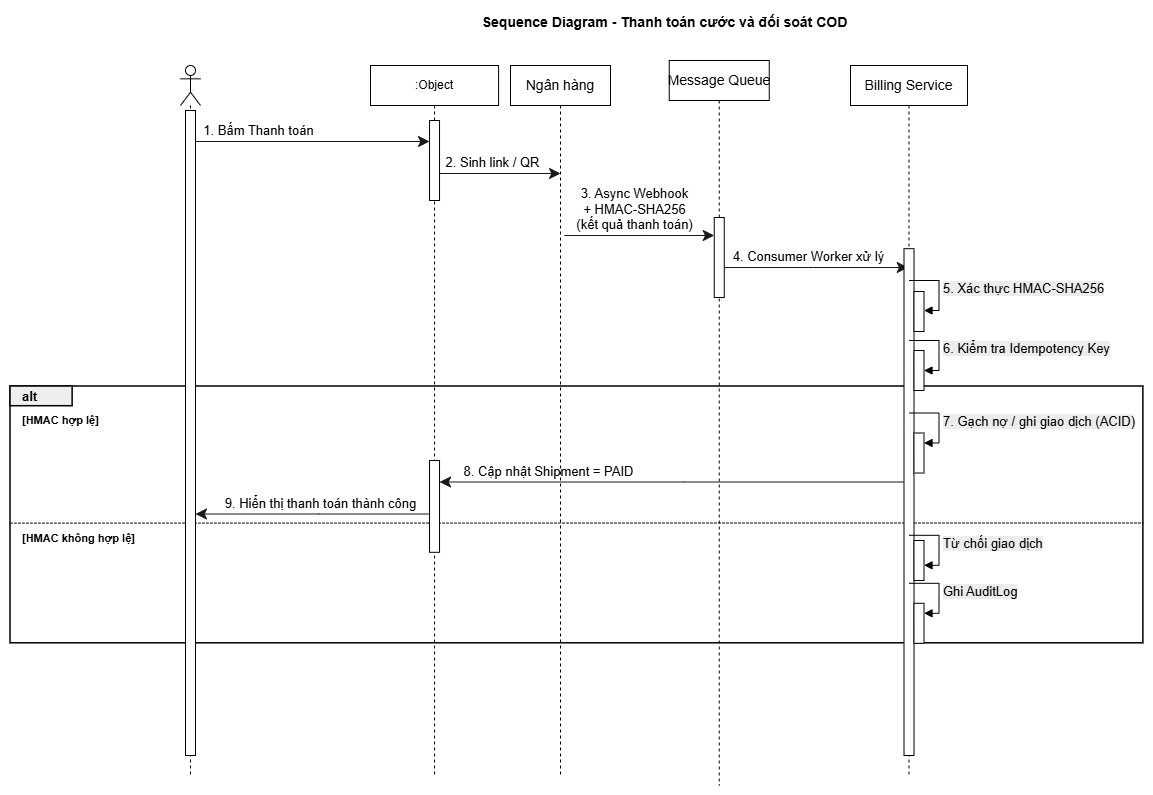

The diagram above was exported from draw.io. Its source (the exported page's mxGraphModel, read from the mxfile embedded in the PNG):
<mxGraphModel dx="2620" dy="987" grid="1" gridSize="10" guides="1" tooltips="1" connect="1" arrows="1" fold="1" page="1" pageScale="1" pageWidth="850" pageHeight="1100" math="0" shadow="0">
  <root>
    <mxCell id="0" />
    <mxCell id="1" parent="0" />
    <UserObject label="" plantUmlData="{&#10;  &quot;data&quot;: &quot;@startuml\ntitle Sequence Diagram - Thanh toán cước và đối soát COD\n\nactor \&quot;Khách hàng\&quot; as KH\nparticipant \&quot;RikkeiLogistics App\&quot; as APP\nparticipant \&quot;Ngân hàng\&quot; as BANK\nqueue \&quot;Message Queue\&quot; as MQ\nparticipant \&quot;Billing Service\&quot; as BILL\n\nKH -&gt; APP: 1. Bấm Thanh toán\nAPP -&gt; BANK: 2. Sinh link / QR\n\nBANK -&gt; MQ: 3. Async Webhook\\n+ HMAC-SHA256\\n(kết quả thanh toán)\n\nMQ -&gt; BILL: 4. Consumer Worker xử lý\n\nBILL -&gt; BILL: 5. Xác thực HMAC-SHA256\nBILL -&gt; BILL: 6. Kiểm tra Idempotency Key\n\nalt HMAC hợp lệ\n    BILL -&gt; BILL: 7. Gạch nợ / ghi giao dịch (ACID)\n    BILL -&gt; APP: 8. Cập nhật Shipment = PAID\n    APP -&gt; KH: 9. Hiển thị thanh toán thành công\nelse HMAC không hợp lệ\n    BILL -&gt; BILL: Từ chối giao dịch\n    BILL -&gt; BILL: Ghi AuditLog\nend\n\n@enduml&quot;,&#10;  &quot;config&quot;: null&#10;}" id="YFdFBQolVAXraPM3bXpu-1">
      <mxCell connectable="0" parent="1" style="group;transparentBounds=1;editIcon=1;lockedGroup=0;groupPadding=10;" vertex="1">
        <mxGeometry as="geometry" />
      </mxCell>
    </UserObject>
    <mxCell id="YFdFBQolVAXraPM3bXpu-46" parent="YFdFBQolVAXraPM3bXpu-1" style="shape=umlLifeline;perimeter=lifelinePerimeter;whiteSpace=wrap;html=1;container=1;dropTarget=0;collapsible=0;recursiveResize=0;outlineConnect=0;portConstraint=eastwest;newEdgeStyle={&quot;edgeStyle&quot;:&quot;sequenceEdgeStyle&quot;,&quot;libavoidRouting&quot;:0,&quot;curved&quot;:0,&quot;rounded&quot;:0};" value="&lt;span style=&quot;font-size: 14px; white-space: nowrap;&quot;&gt;Message Queue&lt;/span&gt;" vertex="1">
      <mxGeometry height="724.8" width="100" x="568.75" y="80" as="geometry" />
    </mxCell>
    <UserObject label="" plantUmlId="grpframe_5" plantUmlBaseStyle="rounded=0;fillColor=none;strokeColor=#000000;strokeWidth=1.5;" plantUmlBaseValue="" id="YFdFBQolVAXraPM3bXpu-11">
      <mxCell parent="YFdFBQolVAXraPM3bXpu-1" style="rounded=0;fillColor=none;strokeColor=#000000;strokeWidth=1.5;" vertex="1">
        <mxGeometry height="256.8" width="1132.87" x="-90" y="406" as="geometry" />
      </mxCell>
    </UserObject>
    <UserObject label="alt" plantUmlId="grptab_6" plantUmlBaseStyle="rounded=0;fillColor=#EEEEEE;strokeColor=#000000;strokeWidth=1.5;fontColor=#000000;fontSize=13;fontStyle=1;align=left;spacingLeft=10;verticalAlign=middle;html=1;" plantUmlBaseValue="alt" id="YFdFBQolVAXraPM3bXpu-12">
      <mxCell parent="YFdFBQolVAXraPM3bXpu-1" style="rounded=0;fillColor=#EEEEEE;strokeColor=#000000;strokeWidth=1.5;fontColor=#000000;fontSize=13;fontStyle=1;align=left;spacingLeft=10;verticalAlign=middle;html=1;" vertex="1">
        <mxGeometry height="19.7" width="62.138642857142855" x="-90" y="406" as="geometry" />
      </mxCell>
    </UserObject>
    <UserObject label="[HMAC hợp lệ]" plantUmlId="grpcond_7" plantUmlBaseStyle="text;html=1;fontColor=#000000;fontSize=11;fontStyle=1;align=left;verticalAlign=middle;" plantUmlBaseValue="[HMAC hợp lệ]" id="YFdFBQolVAXraPM3bXpu-13">
      <mxCell parent="YFdFBQolVAXraPM3bXpu-1" style="text;html=1;fontColor=#000000;fontSize=11;fontStyle=1;align=left;verticalAlign=middle;" vertex="1">
        <mxGeometry height="15" width="89.19807142857142" x="-80.00135714285713" y="432.5" as="geometry" />
      </mxCell>
    </UserObject>
    <UserObject label="" plantUmlId="grpelse_8" plantUmlBaseStyle="endArrow=none;html=1;strokeColor=#000000;strokeWidth=1;dashed=1;dashPattern=2 2;exitX=0;exitY=0.532;exitDx=0;exitDy=0;curved=0;rounded=0;endSize=6;fontSize=11;sourcePerimeterSpacing=0;targetPerimeterSpacing=0;" plantUmlBaseValue="" id="YFdFBQolVAXraPM3bXpu-14">
      <mxCell edge="1" parent="YFdFBQolVAXraPM3bXpu-1" source="YFdFBQolVAXraPM3bXpu-11" style="endArrow=none;html=1;strokeColor=#000000;strokeWidth=1;dashed=1;dashPattern=2 2;exitX=0;exitY=0.532;exitDx=0;exitDy=0;curved=0;rounded=0;endSize=6;fontSize=11;sourcePerimeterSpacing=0;targetPerimeterSpacing=0;">
        <mxGeometry relative="1" as="geometry">
          <mxPoint x="50" y="542.5" as="sourcePoint" />
          <mxPoint x="1042.8709285714285" y="542.5" as="targetPoint" />
        </mxGeometry>
      </mxCell>
    </UserObject>
    <UserObject label="[HMAC không hợp lệ]" plantUmlId="grpelselbl_9" plantUmlBaseStyle="text;html=1;fontColor=#000000;fontSize=11;fontStyle=1;align=left;verticalAlign=middle;" plantUmlBaseValue="[HMAC không hợp lệ]" id="YFdFBQolVAXraPM3bXpu-15">
      <mxCell parent="YFdFBQolVAXraPM3bXpu-1" style="text;html=1;fontColor=#000000;fontSize=11;fontStyle=1;align=left;verticalAlign=middle;" vertex="1">
        <mxGeometry height="15" width="128.08912142857145" x="-80" y="550" as="geometry" />
      </mxCell>
    </UserObject>
    <UserObject label="1. Bấm Thanh toán" plantUmlId="msg_10" plantUmlBaseStyle="endArrow=classic;endFill=1;endSize=9;html=1;edgeStyle=sequenceEdgeStyle;libavoidRouting=0;curved=0;rounded=0;strokeColor=#181818;strokeWidth=1;fontColor=#000000;fontSize=13;verticalAlign=bottom;labelBackgroundColor=none;sourcePerimeterSpacing=0;targetPerimeterSpacing=0;" plantUmlBaseValue="1. Bấm Thanh toán" id="YFdFBQolVAXraPM3bXpu-16">
      <mxCell edge="1" parent="YFdFBQolVAXraPM3bXpu-1" style="endArrow=classic;endFill=1;endSize=9;html=1;edgeStyle=sequenceEdgeStyle;libavoidRouting=0;curved=0;rounded=0;strokeColor=#181818;strokeWidth=1;fontColor=#000000;fontSize=13;verticalAlign=bottom;labelBackgroundColor=none;sourcePerimeterSpacing=0;targetPerimeterSpacing=0;" target="YFdFBQolVAXraPM3bXpu-40">
        <mxGeometry relative="1" x="-0.449" as="geometry">
          <Array as="points">
            <mxPoint x="214.32760000000007" y="161" />
          </Array>
          <mxPoint x="92.83327857142876" y="161" as="sourcePoint" />
          <mxPoint x="335.8219214285714" y="161" as="targetPoint" />
        </mxGeometry>
      </mxCell>
    </UserObject>
    <UserObject label="2. Sinh link / QR" plantUmlId="msg_11" plantUmlBaseStyle="endArrow=classic;endFill=1;endSize=9;html=1;edgeStyle=sequenceEdgeStyle;libavoidRouting=0;curved=0;rounded=0;strokeColor=#181818;strokeWidth=1;fontColor=#000000;fontSize=13;verticalAlign=bottom;labelBackgroundColor=none;sourcePerimeterSpacing=0;targetPerimeterSpacing=0;" plantUmlBaseValue="2. Sinh link / QR" id="YFdFBQolVAXraPM3bXpu-17">
      <mxCell edge="1" parent="YFdFBQolVAXraPM3bXpu-1" style="endArrow=classic;endFill=1;endSize=9;html=1;edgeStyle=sequenceEdgeStyle;libavoidRouting=0;curved=0;rounded=0;strokeColor=#181818;strokeWidth=1;fontColor=#000000;fontSize=13;verticalAlign=bottom;labelBackgroundColor=none;sourcePerimeterSpacing=0;targetPerimeterSpacing=0;">
        <mxGeometry relative="1" x="-0.085" as="geometry">
          <Array as="points">
            <mxPoint x="382.44667500000014" y="193" />
          </Array>
          <mxPoint x="334.8933500000003" y="193" as="sourcePoint" />
          <mxPoint x="460.0735142857138" y="193" as="targetPoint" />
        </mxGeometry>
      </mxCell>
    </UserObject>
    <UserObject label="3. Async Webhook&#10;+ HMAC-SHA256&#10;(kết quả thanh toán)" plantUmlId="msg_12" plantUmlBaseStyle="endArrow=classic;endFill=1;endSize=9;html=1;edgeStyle=sequenceEdgeStyle;libavoidRouting=0;curved=0;rounded=0;strokeColor=#181818;strokeWidth=1;fontColor=#000000;fontSize=13;verticalAlign=bottom;labelBackgroundColor=none;sourcePerimeterSpacing=0;targetPerimeterSpacing=0;" plantUmlBaseValue="3. Async Webhook&#10;+ HMAC-SHA256&#10;(kết quả thanh toán)" id="YFdFBQolVAXraPM3bXpu-18">
      <mxCell edge="1" parent="YFdFBQolVAXraPM3bXpu-1" style="endArrow=classic;endFill=1;endSize=9;html=1;edgeStyle=sequenceEdgeStyle;libavoidRouting=0;curved=0;rounded=0;strokeColor=#181818;strokeWidth=1;fontColor=#000000;fontSize=13;verticalAlign=bottom;labelBackgroundColor=none;sourcePerimeterSpacing=0;targetPerimeterSpacing=0;" target="YFdFBQolVAXraPM3bXpu-42">
        <mxGeometry relative="1" x="-0.072" as="geometry">
          <Array as="points">
            <mxPoint x="541.1942642857139" y="255" />
          </Array>
          <mxPoint x="463.8934428571438" y="255" as="sourcePoint" />
          <mxPoint x="618.7450857142858" y="255" as="targetPoint" />
        </mxGeometry>
      </mxCell>
    </UserObject>
    <UserObject label="4. Consumer Worker xử lý" plantUmlId="msg_13" plantUmlBaseStyle="endArrow=classic;endFill=1;endSize=9;html=1;edgeStyle=sequenceEdgeStyle;libavoidRouting=0;curved=0;rounded=0;strokeColor=#181818;strokeWidth=1;fontColor=#000000;fontSize=13;verticalAlign=bottom;labelBackgroundColor=none;sourcePerimeterSpacing=0;targetPerimeterSpacing=0;" plantUmlBaseValue="4. Consumer Worker xử lý" id="YFdFBQolVAXraPM3bXpu-19">
      <mxCell edge="1" parent="YFdFBQolVAXraPM3bXpu-1" style="endArrow=classic;endFill=1;endSize=9;html=1;edgeStyle=sequenceEdgeStyle;libavoidRouting=0;curved=0;rounded=0;strokeColor=#181818;strokeWidth=1;fontColor=#000000;fontSize=13;verticalAlign=bottom;labelBackgroundColor=none;sourcePerimeterSpacing=0;targetPerimeterSpacing=0;">
        <mxGeometry relative="1" x="-0.058" as="geometry">
          <Array as="points">
            <mxPoint x="713" y="287" />
          </Array>
          <mxPoint x="617.5665142857142" y="287" as="sourcePoint" />
          <mxPoint x="807.7109" y="287" as="targetPoint" />
        </mxGeometry>
      </mxCell>
    </UserObject>
    <UserObject label="8. Cập nhật Shipment = PAID" plantUmlId="msg_20" plantUmlBaseStyle="endArrow=classic;endFill=1;endSize=9;html=1;edgeStyle=sequenceEdgeStyle;libavoidRouting=0;curved=0;rounded=0;strokeColor=#181818;strokeWidth=1;fontColor=#000000;fontSize=13;verticalAlign=bottom;labelBackgroundColor=none;sourcePerimeterSpacing=0;targetPerimeterSpacing=0;" plantUmlBaseValue="8. Cập nhật Shipment = PAID" id="YFdFBQolVAXraPM3bXpu-26">
      <mxCell edge="1" parent="YFdFBQolVAXraPM3bXpu-1" style="endArrow=classic;endFill=1;endSize=9;html=1;edgeStyle=sequenceEdgeStyle;libavoidRouting=0;curved=0;rounded=0;strokeColor=#181818;strokeWidth=1;fontColor=#000000;fontSize=13;verticalAlign=bottom;labelBackgroundColor=none;sourcePerimeterSpacing=0;targetPerimeterSpacing=0;" target="YFdFBQolVAXraPM3bXpu-43">
        <mxGeometry relative="1" x="0.536" as="geometry">
          <Array as="points">
            <mxPoint x="583.85545" y="501.5000000000002" />
          </Array>
          <mxPoint x="807.7109" y="501.5000000000002" as="sourcePoint" />
          <mxPoint x="360" y="501.5" as="targetPoint" />
        </mxGeometry>
      </mxCell>
    </UserObject>
    <UserObject label="9. Hiển thị thanh toán thành công" plantUmlId="msg_21" plantUmlBaseStyle="endArrow=classic;endFill=1;endSize=9;html=1;edgeStyle=sequenceEdgeStyle;libavoidRouting=0;curved=0;rounded=0;strokeColor=#181818;strokeWidth=1;fontColor=#000000;fontSize=13;verticalAlign=bottom;labelBackgroundColor=none;sourcePerimeterSpacing=0;targetPerimeterSpacing=0;" plantUmlBaseValue="9. Hiển thị thanh toán thành công" id="YFdFBQolVAXraPM3bXpu-27">
      <mxCell edge="1" parent="YFdFBQolVAXraPM3bXpu-1" style="endArrow=classic;endFill=1;endSize=9;html=1;edgeStyle=sequenceEdgeStyle;libavoidRouting=0;curved=0;rounded=0;strokeColor=#181818;strokeWidth=1;fontColor=#000000;fontSize=13;verticalAlign=bottom;labelBackgroundColor=none;sourcePerimeterSpacing=0;targetPerimeterSpacing=0;" target="YFdFBQolVAXraPM3bXpu-34">
        <mxGeometry relative="1" x="-0.037" as="geometry">
          <Array as="points">
            <mxPoint x="217.91096071428547" y="533.5" />
          </Array>
          <mxPoint x="335.8219214285714" y="533.5" as="sourcePoint" />
          <mxPoint x="100" y="533.5" as="targetPoint" />
        </mxGeometry>
      </mxCell>
    </UserObject>
    <UserObject label="Sequence Diagram - Thanh toán cước và đối soát COD" plantUmlId="title_30" plantUmlBaseStyle="text;html=1;fillColor=none;strokeColor=none;fontSize=14;fontStyle=1;fontColor=#000000;align=center;verticalAlign=middle;" plantUmlBaseValue="Sequence Diagram - Thanh toán cước và đối soát COD" id="YFdFBQolVAXraPM3bXpu-32">
      <mxCell parent="YFdFBQolVAXraPM3bXpu-1" style="text;html=1;fillColor=none;strokeColor=none;fontSize=14;fontStyle=1;fontColor=#000000;align=center;verticalAlign=middle;" vertex="1">
        <mxGeometry height="24" width="400.45959999999997" x="364.2056642857144" y="30" as="geometry" />
      </mxCell>
    </UserObject>
    <mxCell id="YFdFBQolVAXraPM3bXpu-33" parent="YFdFBQolVAXraPM3bXpu-1" style="shape=umlLifeline;perimeter=lifelinePerimeter;whiteSpace=wrap;html=1;container=1;dropTarget=0;collapsible=0;recursiveResize=0;outlineConnect=0;portConstraint=eastwest;newEdgeStyle={&quot;edgeStyle&quot;:&quot;sequenceEdgeStyle&quot;,&quot;libavoidRouting&quot;:0,&quot;curved&quot;:0,&quot;rounded&quot;:0};participant=umlActor;" value="" vertex="1">
      <mxGeometry height="709.8" width="20" x="80" y="85" as="geometry" />
    </mxCell>
    <mxCell id="YFdFBQolVAXraPM3bXpu-34" parent="YFdFBQolVAXraPM3bXpu-33" style="html=1;points=[[0,0,0,0,5],[0,1,0,0,-5],[1,0,0,0,5],[1,1,0,0,-5]];perimeter=orthogonalPerimeter;outlineConnect=0;targetShapes=umlLifeline;portConstraint=eastwest;newEdgeStyle={&quot;edgeStyle&quot;:&quot;sequenceEdgeStyle&quot;,&quot;libavoidRouting&quot;:0,&quot;curved&quot;:0,&quot;rounded&quot;:0};" value="" vertex="1">
      <mxGeometry height="645" width="10" x="5" y="45" as="geometry" />
    </mxCell>
    <mxCell id="YFdFBQolVAXraPM3bXpu-39" parent="YFdFBQolVAXraPM3bXpu-1" style="shape=umlLifeline;perimeter=lifelinePerimeter;whiteSpace=wrap;html=1;container=1;dropTarget=0;collapsible=0;recursiveResize=0;outlineConnect=0;portConstraint=eastwest;newEdgeStyle={&quot;edgeStyle&quot;:&quot;sequenceEdgeStyle&quot;,&quot;libavoidRouting&quot;:0,&quot;curved&quot;:0,&quot;rounded&quot;:0};" value=":Object" vertex="1">
      <mxGeometry height="709.8" width="128.09" x="270" y="85" as="geometry" />
    </mxCell>
    <mxCell id="YFdFBQolVAXraPM3bXpu-40" parent="YFdFBQolVAXraPM3bXpu-1" style="html=1;points=[[0,0,0,0,5],[0,1,0,0,-5],[1,0,0,0,5],[1,1,0,0,-5]];perimeter=orthogonalPerimeter;outlineConnect=0;targetShapes=umlLifeline;portConstraint=eastwest;newEdgeStyle={&quot;edgeStyle&quot;:&quot;sequenceEdgeStyle&quot;,&quot;libavoidRouting&quot;:0,&quot;curved&quot;:0,&quot;rounded&quot;:0};" value="" vertex="1">
      <mxGeometry height="80" width="10" x="329.04" y="140" as="geometry" />
    </mxCell>
    <mxCell id="YFdFBQolVAXraPM3bXpu-42" parent="YFdFBQolVAXraPM3bXpu-1" style="html=1;points=[[0,0,0,0,5],[0,1,0,0,-5],[1,0,0,0,5],[1,1,0,0,-5]];perimeter=orthogonalPerimeter;outlineConnect=0;targetShapes=umlLifeline;portConstraint=eastwest;newEdgeStyle={&quot;edgeStyle&quot;:&quot;sequenceEdgeStyle&quot;,&quot;libavoidRouting&quot;:0,&quot;curved&quot;:0,&quot;rounded&quot;:0};" value="" vertex="1">
      <mxGeometry height="80" width="10" x="613.75" y="237" as="geometry" />
    </mxCell>
    <mxCell id="YFdFBQolVAXraPM3bXpu-43" parent="YFdFBQolVAXraPM3bXpu-1" style="html=1;points=[[0,0,0,0,5],[0,1,0,0,-5],[1,0,0,0,5],[1,1,0,0,-5]];perimeter=orthogonalPerimeter;outlineConnect=0;targetShapes=umlLifeline;portConstraint=eastwest;newEdgeStyle={&quot;edgeStyle&quot;:&quot;sequenceEdgeStyle&quot;,&quot;libavoidRouting&quot;:0,&quot;curved&quot;:0,&quot;rounded&quot;:0};" value="" vertex="1">
      <mxGeometry height="91.8" width="10" x="329.04" y="480" as="geometry" />
    </mxCell>
    <mxCell id="YFdFBQolVAXraPM3bXpu-45" parent="YFdFBQolVAXraPM3bXpu-1" style="shape=umlLifeline;perimeter=lifelinePerimeter;whiteSpace=wrap;html=1;container=1;dropTarget=0;collapsible=0;recursiveResize=0;outlineConnect=0;portConstraint=eastwest;newEdgeStyle={&quot;edgeStyle&quot;:&quot;sequenceEdgeStyle&quot;,&quot;libavoidRouting&quot;:0,&quot;curved&quot;:0,&quot;rounded&quot;:0};" value="&lt;span style=&quot;font-size: 14px;&quot;&gt;Ngân hàng&lt;/span&gt;" vertex="1">
      <mxGeometry height="709.8" width="100" x="410" y="85" as="geometry" />
    </mxCell>
    <mxCell id="YFdFBQolVAXraPM3bXpu-47" parent="YFdFBQolVAXraPM3bXpu-1" style="shape=umlLifeline;perimeter=lifelinePerimeter;whiteSpace=wrap;html=1;container=1;dropTarget=0;collapsible=0;recursiveResize=0;outlineConnect=0;portConstraint=eastwest;newEdgeStyle={&quot;edgeStyle&quot;:&quot;sequenceEdgeStyle&quot;,&quot;libavoidRouting&quot;:0,&quot;curved&quot;:0,&quot;rounded&quot;:0};" value="&lt;span style=&quot;font-size: 14px;&quot;&gt;Billing Service&lt;/span&gt;" vertex="1">
      <mxGeometry height="709.8" width="116.99" x="750" y="85" as="geometry" />
    </mxCell>
    <mxCell id="YFdFBQolVAXraPM3bXpu-48" parent="YFdFBQolVAXraPM3bXpu-1" style="html=1;points=[[0,0,0,0,5],[0,1,0,0,-5],[1,0,0,0,5],[1,1,0,0,-5]];perimeter=orthogonalPerimeter;outlineConnect=0;targetShapes=umlLifeline;portConstraint=eastwest;newEdgeStyle={&quot;edgeStyle&quot;:&quot;sequenceEdgeStyle&quot;,&quot;libavoidRouting&quot;:0,&quot;curved&quot;:0,&quot;rounded&quot;:0};" value="" vertex="1">
      <mxGeometry height="506.8" width="10" x="803.5" y="268.2" as="geometry" />
    </mxCell>
    <mxCell id="YFdFBQolVAXraPM3bXpu-51" parent="YFdFBQolVAXraPM3bXpu-1" style="html=1;points=[[0,0,0,0,5],[0,1,0,0,-5],[1,0,0,0,5],[1,1,0,0,-5]];perimeter=orthogonalPerimeter;outlineConnect=0;targetShapes=umlLifeline;portConstraint=eastwest;newEdgeStyle={&quot;edgeStyle&quot;:&quot;sequenceEdgeStyle&quot;,&quot;libavoidRouting&quot;:0,&quot;curved&quot;:0,&quot;rounded&quot;:0};" value="" vertex="1">
      <mxGeometry height="40" width="10" x="813.5" y="311" as="geometry" />
    </mxCell>
    <mxCell id="YFdFBQolVAXraPM3bXpu-52" edge="1" parent="YFdFBQolVAXraPM3bXpu-1" style="html=1;align=left;spacingLeft=2;endArrow=block;edgeStyle=sequenceEdgeStyle;libavoidRouting=0;curved=0;rounded=0;" target="YFdFBQolVAXraPM3bXpu-51" value="&lt;span style=&quot;font-size: 13px; background-color: rgb(236, 236, 236);&quot;&gt;5. Xác thực HMAC-SHA256&lt;/span&gt;">
      <mxGeometry relative="1" as="geometry">
        <Array as="points">
          <mxPoint x="838.5" y="300" />
          <mxPoint x="838.5" y="330" />
        </Array>
        <mxPoint x="808.5" y="300" as="sourcePoint" />
      </mxGeometry>
    </mxCell>
    <mxCell id="YFdFBQolVAXraPM3bXpu-53" parent="YFdFBQolVAXraPM3bXpu-1" style="html=1;points=[[0,0,0,0,5],[0,1,0,0,-5],[1,0,0,0,5],[1,1,0,0,-5]];perimeter=orthogonalPerimeter;outlineConnect=0;targetShapes=umlLifeline;portConstraint=eastwest;newEdgeStyle={&quot;edgeStyle&quot;:&quot;sequenceEdgeStyle&quot;,&quot;libavoidRouting&quot;:0,&quot;curved&quot;:0,&quot;rounded&quot;:0};" value="" vertex="1">
      <mxGeometry height="40" width="10" x="813.5" y="370" as="geometry" />
    </mxCell>
    <mxCell id="YFdFBQolVAXraPM3bXpu-54" edge="1" parent="YFdFBQolVAXraPM3bXpu-1" style="html=1;align=left;spacingLeft=2;endArrow=block;edgeStyle=sequenceEdgeStyle;libavoidRouting=0;curved=0;rounded=0;" target="YFdFBQolVAXraPM3bXpu-53" value="&lt;span style=&quot;font-size: 13px; background-color: rgb(236, 236, 236);&quot;&gt;6. Kiểm tra Idempotency Key&lt;/span&gt;">
      <mxGeometry relative="1" as="geometry">
        <Array as="points">
          <mxPoint x="838.5" y="360" />
          <mxPoint x="838.5" y="390" />
        </Array>
        <mxPoint x="808.5" y="360" as="sourcePoint" />
      </mxGeometry>
    </mxCell>
    <mxCell id="YFdFBQolVAXraPM3bXpu-55" parent="YFdFBQolVAXraPM3bXpu-1" style="html=1;points=[[0,0,0,0,5],[0,1,0,0,-5],[1,0,0,0,5],[1,1,0,0,-5]];perimeter=orthogonalPerimeter;outlineConnect=0;targetShapes=umlLifeline;portConstraint=eastwest;newEdgeStyle={&quot;edgeStyle&quot;:&quot;sequenceEdgeStyle&quot;,&quot;libavoidRouting&quot;:0,&quot;curved&quot;:0,&quot;rounded&quot;:0};" value="" vertex="1">
      <mxGeometry height="40" width="10" x="813.5" y="452.5" as="geometry" />
    </mxCell>
    <mxCell id="YFdFBQolVAXraPM3bXpu-56" edge="1" parent="YFdFBQolVAXraPM3bXpu-1" style="html=1;align=left;spacingLeft=2;endArrow=block;edgeStyle=sequenceEdgeStyle;libavoidRouting=0;curved=0;rounded=0;" target="YFdFBQolVAXraPM3bXpu-55" value="&lt;span style=&quot;font-size: 13px; background-color: rgb(236, 236, 236);&quot;&gt;7. Gạch nợ / ghi giao dịch (ACID)&lt;/span&gt;">
      <mxGeometry relative="1" as="geometry">
        <Array as="points">
          <mxPoint x="838.5" y="432.5" />
          <mxPoint x="838.5" y="462.5" />
        </Array>
        <mxPoint x="808.5" y="432.5" as="sourcePoint" />
      </mxGeometry>
    </mxCell>
    <mxCell id="YFdFBQolVAXraPM3bXpu-57" parent="YFdFBQolVAXraPM3bXpu-1" style="html=1;points=[[0,0,0,0,5],[0,1,0,0,-5],[1,0,0,0,5],[1,1,0,0,-5]];perimeter=orthogonalPerimeter;outlineConnect=0;targetShapes=umlLifeline;portConstraint=eastwest;newEdgeStyle={&quot;edgeStyle&quot;:&quot;sequenceEdgeStyle&quot;,&quot;libavoidRouting&quot;:0,&quot;curved&quot;:0,&quot;rounded&quot;:0};" value="" vertex="1">
      <mxGeometry height="40" width="10" x="813.5" y="560" as="geometry" />
    </mxCell>
    <mxCell id="YFdFBQolVAXraPM3bXpu-58" edge="1" parent="YFdFBQolVAXraPM3bXpu-1" style="html=1;align=left;spacingLeft=2;endArrow=block;edgeStyle=sequenceEdgeStyle;libavoidRouting=0;curved=0;rounded=0;" target="YFdFBQolVAXraPM3bXpu-57" value="&lt;span style=&quot;font-size: 13px; background-color: rgb(236, 236, 236);&quot;&gt;Từ chối giao dịch&lt;/span&gt;">
      <mxGeometry relative="1" as="geometry">
        <Array as="points">
          <mxPoint x="838.5" y="554.8" />
          <mxPoint x="838.5" y="584.8" />
        </Array>
        <mxPoint x="808.5" y="554.8" as="sourcePoint" />
      </mxGeometry>
    </mxCell>
    <mxCell id="YFdFBQolVAXraPM3bXpu-59" parent="YFdFBQolVAXraPM3bXpu-1" style="html=1;points=[[0,0,0,0,5],[0,1,0,0,-5],[1,0,0,0,5],[1,1,0,0,-5]];perimeter=orthogonalPerimeter;outlineConnect=0;targetShapes=umlLifeline;portConstraint=eastwest;newEdgeStyle={&quot;edgeStyle&quot;:&quot;sequenceEdgeStyle&quot;,&quot;libavoidRouting&quot;:0,&quot;curved&quot;:0,&quot;rounded&quot;:0};" value="" vertex="1">
      <mxGeometry height="40" width="10" x="813.5" y="622.8" as="geometry" />
    </mxCell>
    <mxCell id="YFdFBQolVAXraPM3bXpu-60" edge="1" parent="YFdFBQolVAXraPM3bXpu-1" style="html=1;align=left;spacingLeft=2;endArrow=block;edgeStyle=sequenceEdgeStyle;libavoidRouting=0;curved=0;rounded=0;" target="YFdFBQolVAXraPM3bXpu-59" value="&lt;span style=&quot;font-size: 13px; background-color: rgb(236, 236, 236);&quot;&gt;Ghi AuditLog&lt;/span&gt;">
      <mxGeometry relative="1" as="geometry">
        <Array as="points">
          <mxPoint x="838.5" y="602.8" />
          <mxPoint x="838.5" y="632.8" />
        </Array>
        <mxPoint x="808.5" y="602.8" as="sourcePoint" />
      </mxGeometry>
    </mxCell>
  </root>
</mxGraphModel>